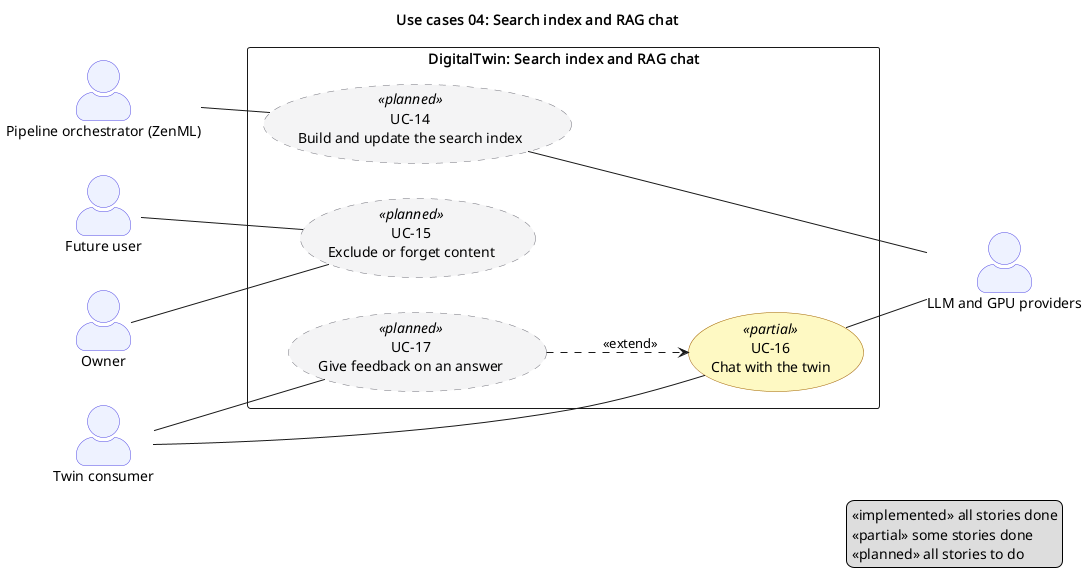

The diagram above was rendered by PlantUML. Its source (embedded in the PNG):
@startuml 04_rag_chat_and_features
' Use cases 04: Search index and RAG chat
' PlantUML twin of the Mermaid diagram in 04_rag_chat_and_features.md; keep the two in sync.
' Status comes from the use case's stories: implemented, partial, planned.

title Use cases 04: Search index and RAG chat
left to right direction
skinparam shadowing false
skinparam packageStyle rectangle
skinparam actorStyle awesome
skinparam usecase {
  BackgroundColor<<implemented>> #DCFCE7
  BorderColor<<implemented>> #15803D
  BackgroundColor<<partial>> #FEF9C3
  BorderColor<<partial>> #A16207
  BackgroundColor<<planned>> #F4F4F5
  BorderColor<<planned>> #71717A
  BorderStyle<<planned>> dashed
}
skinparam actor {
  BackgroundColor #EEF2FF
  BorderColor #4F46E5
}

actor "Pipeline orchestrator (ZenML)" as zenml
actor "Future user" as user
actor "Owner" as owner
actor "Twin consumer" as consumer
rectangle "DigitalTwin: Search index and RAG chat" {
  usecase "UC-14\nBuild and update the search index" as uc14 <<planned>>
  usecase "UC-15\nExclude or forget content" as uc15 <<planned>>
  usecase "UC-16\nChat with the twin" as uc16 <<partial>>
  usecase "UC-17\nGive feedback on an answer" as uc17 <<planned>>
}
actor "LLM and GPU providers" as llm

zenml -- uc14
user -- uc15
owner -- uc15
consumer -- uc16
consumer -- uc17
uc14 -- llm
uc16 -- llm
uc17 ..> uc16 : <<extend>>

legend right
  «implemented» all stories done
  «partial» some stories done
  «planned» all stories to do
endlegend

@enduml